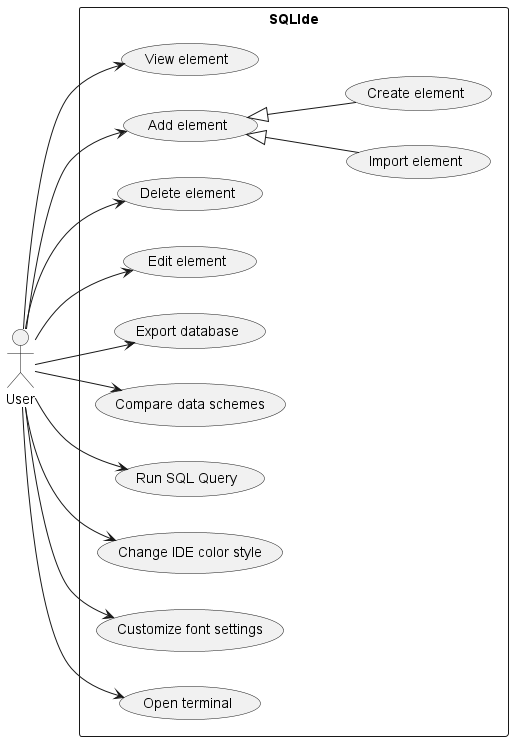

The diagram above was rendered by PlantUML. Its source (embedded in the PNG):
@startuml Use-case Diagram
left to right direction
actor User
rectangle SQLIde{
usecase "View element" as (View)
usecase "Add element" as (Add)
usecase "Delete element" as (Delete)
usecase "Edit element" as (Edit)
usecase "Export database" as (Export)
usecase "Compare data schemes" as (Compare)
usecase "Run SQL Query" as (Run)
usecase "Change IDE color style" as (ChangeStyle)
usecase "Customize font settings" as (ChangeFont)
usecase "Open terminal" as (Ternimal)
usecase "Import element" as (Import)
usecase "Create element" as (Create)
}

User --> Add
User --> Run
User --> Compare
User --> View
User --> Delete
User --> Edit
User --> Export
User --> ChangeStyle
User --> ChangeFont
User --> Ternimal

Add <|-- Import
Add <|-- Create

@enduml